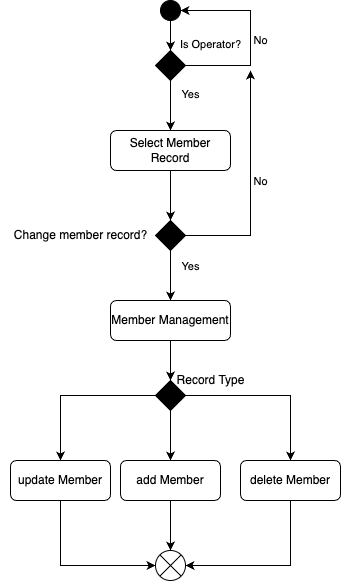

The diagram above was exported from draw.io. Its source (the exported page's mxGraphModel, read from the mxfile embedded in the PNG):
<mxGraphModel dx="538" dy="677" grid="1" gridSize="10" guides="1" tooltips="1" connect="1" arrows="1" fold="1" page="1" pageScale="1" pageWidth="827" pageHeight="1169" math="0" shadow="0">
  <root>
    <mxCell id="WIyWlLk6GJQsqaUBKTNV-0" />
    <mxCell id="WIyWlLk6GJQsqaUBKTNV-1" parent="WIyWlLk6GJQsqaUBKTNV-0" />
    <mxCell id="xZfwnegbkv50yTsG_AYt-34" style="edgeStyle=orthogonalEdgeStyle;rounded=0;orthogonalLoop=1;jettySize=auto;html=1;entryX=0.5;entryY=0;entryDx=0;entryDy=0;" edge="1" parent="WIyWlLk6GJQsqaUBKTNV-1" source="xZfwnegbkv50yTsG_AYt-17" target="xZfwnegbkv50yTsG_AYt-33">
      <mxGeometry relative="1" as="geometry" />
    </mxCell>
    <mxCell id="xZfwnegbkv50yTsG_AYt-17" value="Select Member Record" style="rounded=1;whiteSpace=wrap;html=1;fontSize=12;glass=0;strokeWidth=1;shadow=0;" vertex="1" parent="WIyWlLk6GJQsqaUBKTNV-1">
      <mxGeometry x="270" y="180" width="120" height="40" as="geometry" />
    </mxCell>
    <mxCell id="xZfwnegbkv50yTsG_AYt-31" style="edgeStyle=orthogonalEdgeStyle;rounded=0;orthogonalLoop=1;jettySize=auto;html=1;entryX=0.5;entryY=0;entryDx=0;entryDy=0;" edge="1" parent="WIyWlLk6GJQsqaUBKTNV-1" source="xZfwnegbkv50yTsG_AYt-19" target="xZfwnegbkv50yTsG_AYt-24">
      <mxGeometry relative="1" as="geometry" />
    </mxCell>
    <mxCell id="xZfwnegbkv50yTsG_AYt-19" value="" style="ellipse;whiteSpace=wrap;html=1;aspect=fixed;fillColor=#000000;" vertex="1" parent="WIyWlLk6GJQsqaUBKTNV-1">
      <mxGeometry x="320" y="50" width="20" height="20" as="geometry" />
    </mxCell>
    <mxCell id="xZfwnegbkv50yTsG_AYt-20" style="edgeStyle=orthogonalEdgeStyle;rounded=0;orthogonalLoop=1;jettySize=auto;html=1;entryX=0.5;entryY=0;entryDx=0;entryDy=0;" edge="1" parent="WIyWlLk6GJQsqaUBKTNV-1" source="xZfwnegbkv50yTsG_AYt-24" target="xZfwnegbkv50yTsG_AYt-17">
      <mxGeometry relative="1" as="geometry" />
    </mxCell>
    <mxCell id="xZfwnegbkv50yTsG_AYt-21" value="Is Operator?" style="edgeLabel;html=1;align=center;verticalAlign=middle;resizable=0;points=[];" vertex="1" connectable="0" parent="xZfwnegbkv50yTsG_AYt-20">
      <mxGeometry x="-0.7367" relative="1" as="geometry">
        <mxPoint x="40" y="-43" as="offset" />
      </mxGeometry>
    </mxCell>
    <mxCell id="xZfwnegbkv50yTsG_AYt-32" value="Yes" style="edgeLabel;html=1;align=center;verticalAlign=middle;resizable=0;points=[];" vertex="1" connectable="0" parent="xZfwnegbkv50yTsG_AYt-20">
      <mxGeometry x="-0.4629" y="-2" relative="1" as="geometry">
        <mxPoint x="22" as="offset" />
      </mxGeometry>
    </mxCell>
    <mxCell id="xZfwnegbkv50yTsG_AYt-22" style="edgeStyle=orthogonalEdgeStyle;rounded=0;orthogonalLoop=1;jettySize=auto;html=1;entryX=1;entryY=0.5;entryDx=0;entryDy=0;" edge="1" parent="WIyWlLk6GJQsqaUBKTNV-1" source="xZfwnegbkv50yTsG_AYt-24" target="xZfwnegbkv50yTsG_AYt-19">
      <mxGeometry relative="1" as="geometry">
        <Array as="points">
          <mxPoint x="410" y="115" />
          <mxPoint x="410" y="60" />
        </Array>
      </mxGeometry>
    </mxCell>
    <mxCell id="xZfwnegbkv50yTsG_AYt-23" value="No" style="edgeLabel;html=1;align=center;verticalAlign=middle;resizable=0;points=[];" vertex="1" connectable="0" parent="xZfwnegbkv50yTsG_AYt-22">
      <mxGeometry x="-0.2139" y="-1" relative="1" as="geometry">
        <mxPoint x="9" y="-15" as="offset" />
      </mxGeometry>
    </mxCell>
    <mxCell id="xZfwnegbkv50yTsG_AYt-24" value="" style="rhombus;whiteSpace=wrap;html=1;fillColor=#000000;" vertex="1" parent="WIyWlLk6GJQsqaUBKTNV-1">
      <mxGeometry x="315" y="100" width="30" height="30" as="geometry" />
    </mxCell>
    <mxCell id="xZfwnegbkv50yTsG_AYt-45" style="edgeStyle=orthogonalEdgeStyle;rounded=0;orthogonalLoop=1;jettySize=auto;html=1;entryX=0.5;entryY=0;entryDx=0;entryDy=0;" edge="1" parent="WIyWlLk6GJQsqaUBKTNV-1" source="xZfwnegbkv50yTsG_AYt-29" target="xZfwnegbkv50yTsG_AYt-42">
      <mxGeometry relative="1" as="geometry" />
    </mxCell>
    <mxCell id="xZfwnegbkv50yTsG_AYt-29" value="Member Management" style="rounded=1;whiteSpace=wrap;html=1;fontSize=12;glass=0;strokeWidth=1;shadow=0;" vertex="1" parent="WIyWlLk6GJQsqaUBKTNV-1">
      <mxGeometry x="270" y="350" width="120" height="40" as="geometry" />
    </mxCell>
    <mxCell id="xZfwnegbkv50yTsG_AYt-52" style="edgeStyle=orthogonalEdgeStyle;rounded=0;orthogonalLoop=1;jettySize=auto;html=1;entryX=0.5;entryY=0;entryDx=0;entryDy=0;" edge="1" parent="WIyWlLk6GJQsqaUBKTNV-1" source="xZfwnegbkv50yTsG_AYt-30" target="xZfwnegbkv50yTsG_AYt-25">
      <mxGeometry relative="1" as="geometry" />
    </mxCell>
    <mxCell id="xZfwnegbkv50yTsG_AYt-30" value="add Member" style="rounded=1;whiteSpace=wrap;html=1;fontSize=12;glass=0;strokeWidth=1;shadow=0;" vertex="1" parent="WIyWlLk6GJQsqaUBKTNV-1">
      <mxGeometry x="280" y="510" width="100" height="40" as="geometry" />
    </mxCell>
    <mxCell id="xZfwnegbkv50yTsG_AYt-38" style="edgeStyle=orthogonalEdgeStyle;rounded=0;orthogonalLoop=1;jettySize=auto;html=1;entryX=0.5;entryY=0;entryDx=0;entryDy=0;" edge="1" parent="WIyWlLk6GJQsqaUBKTNV-1" source="xZfwnegbkv50yTsG_AYt-33" target="xZfwnegbkv50yTsG_AYt-29">
      <mxGeometry relative="1" as="geometry" />
    </mxCell>
    <mxCell id="xZfwnegbkv50yTsG_AYt-40" value="Yes" style="edgeLabel;html=1;align=center;verticalAlign=middle;resizable=0;points=[];" vertex="1" connectable="0" parent="xZfwnegbkv50yTsG_AYt-38">
      <mxGeometry x="-0.3633" y="1" relative="1" as="geometry">
        <mxPoint x="19" as="offset" />
      </mxGeometry>
    </mxCell>
    <mxCell id="xZfwnegbkv50yTsG_AYt-39" style="edgeStyle=orthogonalEdgeStyle;rounded=0;orthogonalLoop=1;jettySize=auto;html=1;" edge="1" parent="WIyWlLk6GJQsqaUBKTNV-1" source="xZfwnegbkv50yTsG_AYt-33">
      <mxGeometry relative="1" as="geometry">
        <mxPoint x="410" y="120" as="targetPoint" />
      </mxGeometry>
    </mxCell>
    <mxCell id="xZfwnegbkv50yTsG_AYt-41" value="No" style="edgeLabel;html=1;align=center;verticalAlign=middle;resizable=0;points=[];" vertex="1" connectable="0" parent="xZfwnegbkv50yTsG_AYt-39">
      <mxGeometry x="0.0138" y="-2" relative="1" as="geometry">
        <mxPoint x="8" y="-3" as="offset" />
      </mxGeometry>
    </mxCell>
    <mxCell id="xZfwnegbkv50yTsG_AYt-33" value="" style="rhombus;whiteSpace=wrap;html=1;fillColor=#000000;" vertex="1" parent="WIyWlLk6GJQsqaUBKTNV-1">
      <mxGeometry x="315" y="270" width="30" height="30" as="geometry" />
    </mxCell>
    <mxCell id="xZfwnegbkv50yTsG_AYt-36" value="Change member record?" style="text;html=1;align=center;verticalAlign=middle;resizable=0;points=[];autosize=1;strokeColor=none;fillColor=none;" vertex="1" parent="WIyWlLk6GJQsqaUBKTNV-1">
      <mxGeometry x="160" y="270" width="160" height="30" as="geometry" />
    </mxCell>
    <mxCell id="xZfwnegbkv50yTsG_AYt-46" style="edgeStyle=orthogonalEdgeStyle;rounded=0;orthogonalLoop=1;jettySize=auto;html=1;entryX=0.5;entryY=0;entryDx=0;entryDy=0;" edge="1" parent="WIyWlLk6GJQsqaUBKTNV-1" source="xZfwnegbkv50yTsG_AYt-42" target="xZfwnegbkv50yTsG_AYt-30">
      <mxGeometry relative="1" as="geometry" />
    </mxCell>
    <mxCell id="xZfwnegbkv50yTsG_AYt-47" style="edgeStyle=orthogonalEdgeStyle;rounded=0;orthogonalLoop=1;jettySize=auto;html=1;entryX=0.5;entryY=0;entryDx=0;entryDy=0;" edge="1" parent="WIyWlLk6GJQsqaUBKTNV-1" source="xZfwnegbkv50yTsG_AYt-42" target="xZfwnegbkv50yTsG_AYt-43">
      <mxGeometry relative="1" as="geometry" />
    </mxCell>
    <mxCell id="xZfwnegbkv50yTsG_AYt-48" style="edgeStyle=orthogonalEdgeStyle;rounded=0;orthogonalLoop=1;jettySize=auto;html=1;entryX=0.5;entryY=0;entryDx=0;entryDy=0;" edge="1" parent="WIyWlLk6GJQsqaUBKTNV-1" source="xZfwnegbkv50yTsG_AYt-42" target="xZfwnegbkv50yTsG_AYt-44">
      <mxGeometry relative="1" as="geometry" />
    </mxCell>
    <mxCell id="xZfwnegbkv50yTsG_AYt-42" value="" style="rhombus;whiteSpace=wrap;html=1;fillColor=#000000;" vertex="1" parent="WIyWlLk6GJQsqaUBKTNV-1">
      <mxGeometry x="315" y="430" width="30" height="30" as="geometry" />
    </mxCell>
    <mxCell id="xZfwnegbkv50yTsG_AYt-53" style="edgeStyle=orthogonalEdgeStyle;rounded=0;orthogonalLoop=1;jettySize=auto;html=1;entryX=1;entryY=0.5;entryDx=0;entryDy=0;" edge="1" parent="WIyWlLk6GJQsqaUBKTNV-1" source="xZfwnegbkv50yTsG_AYt-43" target="xZfwnegbkv50yTsG_AYt-25">
      <mxGeometry relative="1" as="geometry">
        <Array as="points">
          <mxPoint x="450" y="615" />
        </Array>
      </mxGeometry>
    </mxCell>
    <mxCell id="xZfwnegbkv50yTsG_AYt-43" value="delete Member" style="rounded=1;whiteSpace=wrap;html=1;fontSize=12;glass=0;strokeWidth=1;shadow=0;" vertex="1" parent="WIyWlLk6GJQsqaUBKTNV-1">
      <mxGeometry x="400" y="510" width="100" height="40" as="geometry" />
    </mxCell>
    <mxCell id="xZfwnegbkv50yTsG_AYt-54" style="edgeStyle=orthogonalEdgeStyle;rounded=0;orthogonalLoop=1;jettySize=auto;html=1;entryX=0;entryY=0.5;entryDx=0;entryDy=0;" edge="1" parent="WIyWlLk6GJQsqaUBKTNV-1" source="xZfwnegbkv50yTsG_AYt-44" target="xZfwnegbkv50yTsG_AYt-25">
      <mxGeometry relative="1" as="geometry">
        <Array as="points">
          <mxPoint x="220" y="615" />
        </Array>
      </mxGeometry>
    </mxCell>
    <mxCell id="xZfwnegbkv50yTsG_AYt-44" value="update Member" style="rounded=1;whiteSpace=wrap;html=1;fontSize=12;glass=0;strokeWidth=1;shadow=0;" vertex="1" parent="WIyWlLk6GJQsqaUBKTNV-1">
      <mxGeometry x="170" y="510" width="100" height="40" as="geometry" />
    </mxCell>
    <mxCell id="xZfwnegbkv50yTsG_AYt-50" value="Record Type" style="text;html=1;align=center;verticalAlign=middle;resizable=0;points=[];autosize=1;strokeColor=none;fillColor=none;" vertex="1" parent="WIyWlLk6GJQsqaUBKTNV-1">
      <mxGeometry x="325" y="415" width="90" height="30" as="geometry" />
    </mxCell>
    <mxCell id="xZfwnegbkv50yTsG_AYt-51" value="" style="group" vertex="1" connectable="0" parent="WIyWlLk6GJQsqaUBKTNV-1">
      <mxGeometry x="315" y="600" width="30" height="30" as="geometry" />
    </mxCell>
    <mxCell id="xZfwnegbkv50yTsG_AYt-25" value="" style="ellipse;whiteSpace=wrap;html=1;aspect=fixed;fillColor=none;" vertex="1" parent="xZfwnegbkv50yTsG_AYt-51">
      <mxGeometry width="30" height="30" as="geometry" />
    </mxCell>
    <mxCell id="xZfwnegbkv50yTsG_AYt-26" value="" style="endArrow=none;html=1;rounded=0;exitX=0;exitY=1;exitDx=0;exitDy=0;entryX=1;entryY=0;entryDx=0;entryDy=0;" edge="1" parent="xZfwnegbkv50yTsG_AYt-51" source="xZfwnegbkv50yTsG_AYt-25" target="xZfwnegbkv50yTsG_AYt-25">
      <mxGeometry width="50" height="50" relative="1" as="geometry">
        <mxPoint x="-190" y="-40" as="sourcePoint" />
        <mxPoint x="-170" y="-60" as="targetPoint" />
      </mxGeometry>
    </mxCell>
    <mxCell id="xZfwnegbkv50yTsG_AYt-27" value="" style="endArrow=none;html=1;rounded=0;exitX=0;exitY=0;exitDx=0;exitDy=0;entryX=1;entryY=1;entryDx=0;entryDy=0;" edge="1" parent="xZfwnegbkv50yTsG_AYt-51" source="xZfwnegbkv50yTsG_AYt-25" target="xZfwnegbkv50yTsG_AYt-25">
      <mxGeometry width="50" height="50" relative="1" as="geometry">
        <mxPoint x="-190" y="-40" as="sourcePoint" />
        <mxPoint x="-140" y="-90" as="targetPoint" />
      </mxGeometry>
    </mxCell>
  </root>
</mxGraphModel>